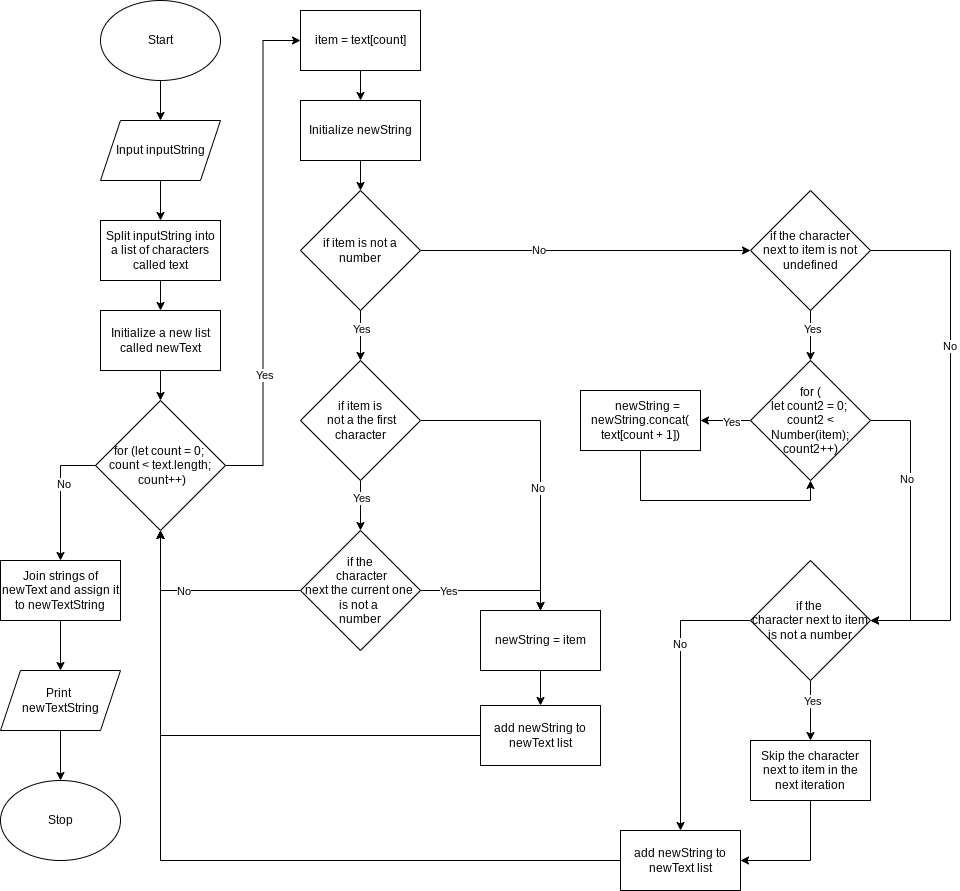

The diagram above was exported from draw.io. Its source (the exported page's mxGraphModel, read from the mxfile embedded in the PNG):
<mxGraphModel dx="990" dy="935" grid="1" gridSize="10" guides="1" tooltips="1" connect="1" arrows="1" fold="1" page="1" pageScale="1" pageWidth="827" pageHeight="1169" math="0" shadow="0">
  <root>
    <mxCell id="0" />
    <mxCell id="1" parent="0" />
    <mxCell id="4" style="edgeStyle=none;html=1;exitX=0.5;exitY=1;exitDx=0;exitDy=0;" edge="1" parent="1" source="2" target="3">
      <mxGeometry relative="1" as="geometry" />
    </mxCell>
    <mxCell id="2" value="Start" style="ellipse;whiteSpace=wrap;html=1;" vertex="1" parent="1">
      <mxGeometry x="120" y="40" width="120" height="80" as="geometry" />
    </mxCell>
    <mxCell id="6" style="edgeStyle=none;html=1;exitX=0.5;exitY=1;exitDx=0;exitDy=0;entryX=0.5;entryY=0;entryDx=0;entryDy=0;" edge="1" parent="1" source="3" target="5">
      <mxGeometry relative="1" as="geometry" />
    </mxCell>
    <mxCell id="3" value="Input inputString" style="shape=parallelogram;perimeter=parallelogramPerimeter;whiteSpace=wrap;html=1;fixedSize=1;" vertex="1" parent="1">
      <mxGeometry x="120" y="160" width="120" height="60" as="geometry" />
    </mxCell>
    <mxCell id="8" style="edgeStyle=none;html=1;exitX=0.5;exitY=1;exitDx=0;exitDy=0;" edge="1" parent="1" source="5" target="7">
      <mxGeometry relative="1" as="geometry" />
    </mxCell>
    <mxCell id="5" value="Split inputString into a list of characters called text" style="rounded=0;whiteSpace=wrap;html=1;" vertex="1" parent="1">
      <mxGeometry x="120" y="260" width="120" height="60" as="geometry" />
    </mxCell>
    <mxCell id="10" style="edgeStyle=none;html=1;exitX=0.5;exitY=1;exitDx=0;exitDy=0;entryX=0.5;entryY=0;entryDx=0;entryDy=0;" edge="1" parent="1" source="7" target="9">
      <mxGeometry relative="1" as="geometry" />
    </mxCell>
    <mxCell id="7" value="Initialize a new list called newText" style="rounded=0;whiteSpace=wrap;html=1;" vertex="1" parent="1">
      <mxGeometry x="120" y="350" width="120" height="60" as="geometry" />
    </mxCell>
    <mxCell id="13" style="edgeStyle=orthogonalEdgeStyle;rounded=0;html=1;exitX=1;exitY=0.5;exitDx=0;exitDy=0;entryX=0;entryY=0.5;entryDx=0;entryDy=0;" edge="1" parent="1" source="9" target="11">
      <mxGeometry relative="1" as="geometry" />
    </mxCell>
    <mxCell id="73" value="Yes" style="edgeLabel;html=1;align=center;verticalAlign=middle;resizable=0;points=[];" vertex="1" connectable="0" parent="13">
      <mxGeometry x="-0.4862" y="-1" relative="1" as="geometry">
        <mxPoint as="offset" />
      </mxGeometry>
    </mxCell>
    <mxCell id="71" style="edgeStyle=orthogonalEdgeStyle;rounded=0;html=1;exitX=0;exitY=0.5;exitDx=0;exitDy=0;entryX=0.5;entryY=0;entryDx=0;entryDy=0;" edge="1" parent="1" source="9" target="70">
      <mxGeometry relative="1" as="geometry" />
    </mxCell>
    <mxCell id="72" value="No" style="edgeLabel;html=1;align=center;verticalAlign=middle;resizable=0;points=[];" vertex="1" connectable="0" parent="71">
      <mxGeometry x="-0.1769" y="2" relative="1" as="geometry">
        <mxPoint as="offset" />
      </mxGeometry>
    </mxCell>
    <mxCell id="9" value="for (let count = 0; &lt;br&gt;count &amp;lt; text.length;&lt;br&gt;&amp;nbsp;count++)" style="rhombus;whiteSpace=wrap;html=1;" vertex="1" parent="1">
      <mxGeometry x="115" y="440" width="130" height="130" as="geometry" />
    </mxCell>
    <mxCell id="16" style="edgeStyle=orthogonalEdgeStyle;rounded=0;html=1;exitX=0.5;exitY=1;exitDx=0;exitDy=0;entryX=0.5;entryY=0;entryDx=0;entryDy=0;" edge="1" parent="1" source="11" target="15">
      <mxGeometry relative="1" as="geometry" />
    </mxCell>
    <mxCell id="11" value="item = text[count]" style="rounded=0;whiteSpace=wrap;html=1;" vertex="1" parent="1">
      <mxGeometry x="320" y="50" width="120" height="60" as="geometry" />
    </mxCell>
    <mxCell id="18" style="edgeStyle=orthogonalEdgeStyle;rounded=0;html=1;exitX=0.5;exitY=1;exitDx=0;exitDy=0;entryX=0.5;entryY=0;entryDx=0;entryDy=0;" edge="1" parent="1" source="15" target="17">
      <mxGeometry relative="1" as="geometry" />
    </mxCell>
    <mxCell id="15" value="Initialize newString" style="rounded=0;whiteSpace=wrap;html=1;" vertex="1" parent="1">
      <mxGeometry x="320" y="140" width="120" height="60" as="geometry" />
    </mxCell>
    <mxCell id="20" style="edgeStyle=orthogonalEdgeStyle;rounded=0;html=1;exitX=0.5;exitY=1;exitDx=0;exitDy=0;entryX=0.5;entryY=0;entryDx=0;entryDy=0;" edge="1" parent="1" source="17" target="19">
      <mxGeometry relative="1" as="geometry" />
    </mxCell>
    <mxCell id="21" value="Yes" style="edgeLabel;html=1;align=center;verticalAlign=middle;resizable=0;points=[];" vertex="1" connectable="0" parent="20">
      <mxGeometry x="-0.2622" relative="1" as="geometry">
        <mxPoint as="offset" />
      </mxGeometry>
    </mxCell>
    <mxCell id="38" style="edgeStyle=orthogonalEdgeStyle;rounded=0;html=1;exitX=1;exitY=0.5;exitDx=0;exitDy=0;" edge="1" parent="1" source="17" target="37">
      <mxGeometry relative="1" as="geometry" />
    </mxCell>
    <mxCell id="39" value="No" style="edgeLabel;html=1;align=center;verticalAlign=middle;resizable=0;points=[];" vertex="1" connectable="0" parent="38">
      <mxGeometry x="-0.296" y="1" relative="1" as="geometry">
        <mxPoint as="offset" />
      </mxGeometry>
    </mxCell>
    <mxCell id="17" value="if item is not a number" style="rhombus;whiteSpace=wrap;html=1;" vertex="1" parent="1">
      <mxGeometry x="320" y="230" width="120" height="120" as="geometry" />
    </mxCell>
    <mxCell id="23" style="edgeStyle=orthogonalEdgeStyle;rounded=0;html=1;exitX=0.5;exitY=1;exitDx=0;exitDy=0;entryX=0.5;entryY=0;entryDx=0;entryDy=0;" edge="1" parent="1" source="19" target="22">
      <mxGeometry relative="1" as="geometry" />
    </mxCell>
    <mxCell id="24" value="Yes" style="edgeLabel;html=1;align=center;verticalAlign=middle;resizable=0;points=[];" vertex="1" connectable="0" parent="23">
      <mxGeometry x="-0.3467" relative="1" as="geometry">
        <mxPoint as="offset" />
      </mxGeometry>
    </mxCell>
    <mxCell id="27" style="edgeStyle=orthogonalEdgeStyle;rounded=0;html=1;exitX=1;exitY=0.5;exitDx=0;exitDy=0;entryX=0.5;entryY=0;entryDx=0;entryDy=0;" edge="1" parent="1" source="19" target="25">
      <mxGeometry relative="1" as="geometry" />
    </mxCell>
    <mxCell id="28" value="No" style="edgeLabel;html=1;align=center;verticalAlign=middle;resizable=0;points=[];" vertex="1" connectable="0" parent="27">
      <mxGeometry x="0.2" y="-4" relative="1" as="geometry">
        <mxPoint as="offset" />
      </mxGeometry>
    </mxCell>
    <mxCell id="19" value="if item is&lt;br&gt;&amp;nbsp;not a the first character" style="rhombus;whiteSpace=wrap;html=1;" vertex="1" parent="1">
      <mxGeometry x="320" y="400" width="120" height="120" as="geometry" />
    </mxCell>
    <mxCell id="30" style="edgeStyle=orthogonalEdgeStyle;rounded=0;html=1;exitX=1;exitY=0.5;exitDx=0;exitDy=0;entryX=0.5;entryY=0;entryDx=0;entryDy=0;" edge="1" parent="1" source="22" target="25">
      <mxGeometry relative="1" as="geometry" />
    </mxCell>
    <mxCell id="31" value="Yes" style="edgeLabel;html=1;align=center;verticalAlign=middle;resizable=0;points=[];" vertex="1" connectable="0" parent="30">
      <mxGeometry x="-0.6143" relative="1" as="geometry">
        <mxPoint as="offset" />
      </mxGeometry>
    </mxCell>
    <mxCell id="32" style="edgeStyle=orthogonalEdgeStyle;rounded=0;html=1;exitX=0;exitY=0.5;exitDx=0;exitDy=0;entryX=0.5;entryY=1;entryDx=0;entryDy=0;" edge="1" parent="1" source="22" target="9">
      <mxGeometry relative="1" as="geometry" />
    </mxCell>
    <mxCell id="33" value="No" style="edgeLabel;html=1;align=center;verticalAlign=middle;resizable=0;points=[];" vertex="1" connectable="0" parent="32">
      <mxGeometry x="0.18" relative="1" as="geometry">
        <mxPoint as="offset" />
      </mxGeometry>
    </mxCell>
    <mxCell id="22" value="if the&lt;br&gt;&amp;nbsp; character &lt;br&gt;next the current one &lt;br&gt;is not a &lt;br&gt;number" style="rhombus;whiteSpace=wrap;html=1;" vertex="1" parent="1">
      <mxGeometry x="320" y="570" width="120" height="120" as="geometry" />
    </mxCell>
    <mxCell id="29" style="edgeStyle=orthogonalEdgeStyle;rounded=0;html=1;exitX=0.5;exitY=1;exitDx=0;exitDy=0;entryX=0.5;entryY=0;entryDx=0;entryDy=0;" edge="1" parent="1" source="25" target="26">
      <mxGeometry relative="1" as="geometry" />
    </mxCell>
    <mxCell id="25" value="newString = item" style="rounded=0;whiteSpace=wrap;html=1;" vertex="1" parent="1">
      <mxGeometry x="500" y="650" width="120" height="60" as="geometry" />
    </mxCell>
    <mxCell id="34" style="edgeStyle=orthogonalEdgeStyle;rounded=0;html=1;exitX=0;exitY=0.5;exitDx=0;exitDy=0;entryX=0.5;entryY=1;entryDx=0;entryDy=0;" edge="1" parent="1" source="26" target="9">
      <mxGeometry relative="1" as="geometry" />
    </mxCell>
    <mxCell id="26" value="add newString to newText list" style="rounded=0;whiteSpace=wrap;html=1;" vertex="1" parent="1">
      <mxGeometry x="500" y="745" width="120" height="60" as="geometry" />
    </mxCell>
    <mxCell id="41" style="edgeStyle=orthogonalEdgeStyle;rounded=0;html=1;exitX=0.5;exitY=1;exitDx=0;exitDy=0;entryX=0.5;entryY=0;entryDx=0;entryDy=0;" edge="1" parent="1" source="37" target="40">
      <mxGeometry relative="1" as="geometry" />
    </mxCell>
    <mxCell id="42" value="Yes" style="edgeLabel;html=1;align=center;verticalAlign=middle;resizable=0;points=[];" vertex="1" connectable="0" parent="41">
      <mxGeometry x="-0.2455" y="1" relative="1" as="geometry">
        <mxPoint as="offset" />
      </mxGeometry>
    </mxCell>
    <mxCell id="57" style="edgeStyle=orthogonalEdgeStyle;rounded=0;html=1;exitX=1;exitY=0.5;exitDx=0;exitDy=0;entryX=1;entryY=0.5;entryDx=0;entryDy=0;" edge="1" parent="1" source="37" target="53">
      <mxGeometry relative="1" as="geometry">
        <Array as="points">
          <mxPoint x="970" y="290" />
          <mxPoint x="970" y="660" />
        </Array>
      </mxGeometry>
    </mxCell>
    <mxCell id="58" value="No" style="edgeLabel;html=1;align=center;verticalAlign=middle;resizable=0;points=[];" vertex="1" connectable="0" parent="57">
      <mxGeometry x="-0.3407" y="-2" relative="1" as="geometry">
        <mxPoint as="offset" />
      </mxGeometry>
    </mxCell>
    <mxCell id="37" value="if the character&lt;br&gt;next to item is not undefined" style="rhombus;whiteSpace=wrap;html=1;" vertex="1" parent="1">
      <mxGeometry x="770" y="230" width="120" height="120" as="geometry" />
    </mxCell>
    <mxCell id="46" style="edgeStyle=orthogonalEdgeStyle;rounded=0;html=1;exitX=0;exitY=0.5;exitDx=0;exitDy=0;entryX=1;entryY=0.5;entryDx=0;entryDy=0;" edge="1" parent="1" source="40" target="43">
      <mxGeometry relative="1" as="geometry" />
    </mxCell>
    <mxCell id="49" value="Yes" style="edgeLabel;html=1;align=center;verticalAlign=middle;resizable=0;points=[];" vertex="1" connectable="0" parent="46">
      <mxGeometry x="-0.2111" y="1" relative="1" as="geometry">
        <mxPoint as="offset" />
      </mxGeometry>
    </mxCell>
    <mxCell id="59" style="edgeStyle=orthogonalEdgeStyle;rounded=0;html=1;exitX=1;exitY=0.5;exitDx=0;exitDy=0;entryX=1;entryY=0.5;entryDx=0;entryDy=0;" edge="1" parent="1" source="40" target="53">
      <mxGeometry relative="1" as="geometry">
        <Array as="points">
          <mxPoint x="930" y="460" />
          <mxPoint x="930" y="660" />
        </Array>
      </mxGeometry>
    </mxCell>
    <mxCell id="60" value="No" style="edgeLabel;html=1;align=center;verticalAlign=middle;resizable=0;points=[];" vertex="1" connectable="0" parent="59">
      <mxGeometry x="-0.3031" y="-5" relative="1" as="geometry">
        <mxPoint as="offset" />
      </mxGeometry>
    </mxCell>
    <mxCell id="40" value="for (&lt;br&gt;let count2 = 0; &lt;br&gt;count2 &amp;lt; Number(item); count2++)" style="rhombus;whiteSpace=wrap;html=1;" vertex="1" parent="1">
      <mxGeometry x="770" y="400" width="120" height="120" as="geometry" />
    </mxCell>
    <mxCell id="50" style="edgeStyle=orthogonalEdgeStyle;rounded=0;html=1;exitX=0.5;exitY=1;exitDx=0;exitDy=0;entryX=0.5;entryY=1;entryDx=0;entryDy=0;" edge="1" parent="1" source="43" target="40">
      <mxGeometry relative="1" as="geometry">
        <Array as="points">
          <mxPoint x="660" y="540" />
          <mxPoint x="830" y="540" />
        </Array>
      </mxGeometry>
    </mxCell>
    <mxCell id="43" value="&amp;nbsp; &amp;nbsp; &amp;nbsp;newString = newString.concat(&lt;br&gt;text[count + 1])" style="rounded=0;whiteSpace=wrap;html=1;" vertex="1" parent="1">
      <mxGeometry x="600" y="430" width="120" height="60" as="geometry" />
    </mxCell>
    <mxCell id="56" style="edgeStyle=orthogonalEdgeStyle;rounded=0;html=1;exitX=0.5;exitY=1;exitDx=0;exitDy=0;entryX=0.5;entryY=0;entryDx=0;entryDy=0;" edge="1" parent="1" source="53" target="55">
      <mxGeometry relative="1" as="geometry" />
    </mxCell>
    <mxCell id="61" value="Yes" style="edgeLabel;html=1;align=center;verticalAlign=middle;resizable=0;points=[];" vertex="1" connectable="0" parent="56">
      <mxGeometry x="-0.3138" y="1" relative="1" as="geometry">
        <mxPoint as="offset" />
      </mxGeometry>
    </mxCell>
    <mxCell id="63" style="edgeStyle=orthogonalEdgeStyle;rounded=0;html=1;exitX=0;exitY=0.5;exitDx=0;exitDy=0;" edge="1" parent="1" source="53" target="62">
      <mxGeometry relative="1" as="geometry" />
    </mxCell>
    <mxCell id="64" value="No" style="edgeLabel;html=1;align=center;verticalAlign=middle;resizable=0;points=[];" vertex="1" connectable="0" parent="63">
      <mxGeometry x="-0.3331" y="-2" relative="1" as="geometry">
        <mxPoint as="offset" />
      </mxGeometry>
    </mxCell>
    <mxCell id="53" value="if the &lt;br&gt;character next to item is not a number" style="rhombus;whiteSpace=wrap;html=1;" vertex="1" parent="1">
      <mxGeometry x="770" y="600" width="120" height="120" as="geometry" />
    </mxCell>
    <mxCell id="68" style="edgeStyle=orthogonalEdgeStyle;rounded=0;html=1;exitX=0.5;exitY=1;exitDx=0;exitDy=0;entryX=1;entryY=0.5;entryDx=0;entryDy=0;" edge="1" parent="1" source="55" target="62">
      <mxGeometry relative="1" as="geometry" />
    </mxCell>
    <mxCell id="55" value="Skip the character next to item in the next iteration" style="rounded=0;whiteSpace=wrap;html=1;" vertex="1" parent="1">
      <mxGeometry x="770" y="780" width="120" height="60" as="geometry" />
    </mxCell>
    <mxCell id="69" style="edgeStyle=orthogonalEdgeStyle;rounded=0;html=1;exitX=0;exitY=0.5;exitDx=0;exitDy=0;entryX=0.5;entryY=1;entryDx=0;entryDy=0;" edge="1" parent="1" source="62" target="9">
      <mxGeometry relative="1" as="geometry" />
    </mxCell>
    <mxCell id="62" value="add newString to newText list" style="rounded=0;whiteSpace=wrap;html=1;" vertex="1" parent="1">
      <mxGeometry x="640" y="870" width="120" height="60" as="geometry" />
    </mxCell>
    <mxCell id="75" style="edgeStyle=orthogonalEdgeStyle;rounded=0;html=1;exitX=0.5;exitY=1;exitDx=0;exitDy=0;" edge="1" parent="1" source="70" target="74">
      <mxGeometry relative="1" as="geometry" />
    </mxCell>
    <mxCell id="70" value="Join strings of newText and assign it to newTextString" style="rounded=0;whiteSpace=wrap;html=1;" vertex="1" parent="1">
      <mxGeometry x="20" y="600" width="120" height="60" as="geometry" />
    </mxCell>
    <mxCell id="77" style="edgeStyle=orthogonalEdgeStyle;rounded=0;html=1;exitX=0.5;exitY=1;exitDx=0;exitDy=0;entryX=0.5;entryY=0;entryDx=0;entryDy=0;" edge="1" parent="1" source="74" target="76">
      <mxGeometry relative="1" as="geometry" />
    </mxCell>
    <mxCell id="74" value="Print &lt;br&gt;newTextString" style="shape=parallelogram;perimeter=parallelogramPerimeter;whiteSpace=wrap;html=1;fixedSize=1;" vertex="1" parent="1">
      <mxGeometry x="20" y="710" width="120" height="60" as="geometry" />
    </mxCell>
    <mxCell id="76" value="Stop" style="ellipse;whiteSpace=wrap;html=1;" vertex="1" parent="1">
      <mxGeometry x="20" y="820" width="120" height="80" as="geometry" />
    </mxCell>
  </root>
</mxGraphModel>